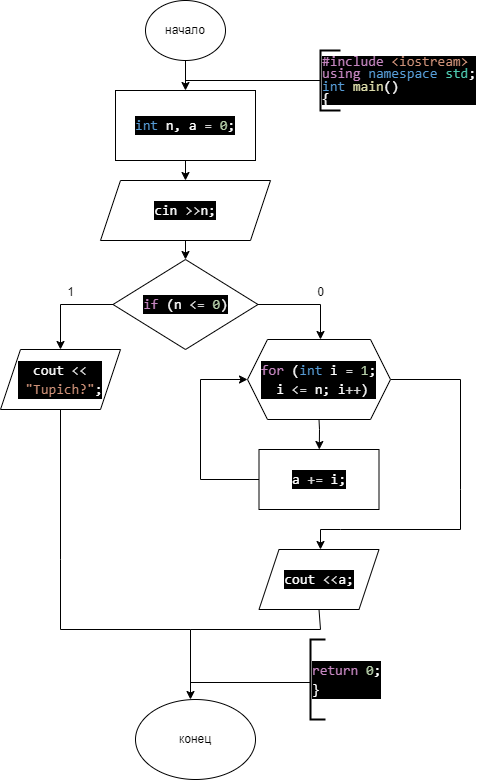

The diagram above was exported from draw.io. Its source (the exported page's mxGraphModel, read from the mxfile embedded in the PNG):
<mxGraphModel dx="1050" dy="575" grid="1" gridSize="10" guides="1" tooltips="1" connect="1" arrows="0" fold="1" page="1" pageScale="1" pageWidth="827" pageHeight="1169" math="0" shadow="0">
  <root>
    <mxCell id="0" />
    <mxCell id="1" parent="0" />
    <mxCell id="XJWWIAQlXJzDpfJ-bgBM-1" value="начало" style="ellipse;whiteSpace=wrap;html=1;" parent="1" vertex="1">
      <mxGeometry x="315" y="21" width="80" height="60" as="geometry" />
    </mxCell>
    <mxCell id="nz0h7kFeMYADOyucJ2ar-1" value="" style="endArrow=classic;html=1;rounded=0;exitX=0.5;exitY=1;exitDx=0;exitDy=0;" parent="1" source="XJWWIAQlXJzDpfJ-bgBM-1" target="nz0h7kFeMYADOyucJ2ar-2" edge="1">
      <mxGeometry width="50" height="50" relative="1" as="geometry">
        <mxPoint x="345" y="311" as="sourcePoint" />
        <mxPoint x="355" y="111" as="targetPoint" />
      </mxGeometry>
    </mxCell>
    <mxCell id="nz0h7kFeMYADOyucJ2ar-2" value="&lt;div style=&quot;color: rgb(255, 255, 255); background-color: rgb(0, 0, 0); font-family: Consolas, &amp;quot;Courier New&amp;quot;, monospace; font-size: 14px; line-height: 19px; white-space: pre;&quot;&gt;&lt;div style=&quot;line-height: 19px;&quot;&gt;&lt;span style=&quot;color: #569cd6;&quot;&gt;int&lt;/span&gt; n, a &lt;span style=&quot;color: #d4d4d4;&quot;&gt;=&lt;/span&gt; &lt;span style=&quot;color: #b5cea8;&quot;&gt;0&lt;/span&gt;;&lt;/div&gt;&lt;/div&gt;" style="rounded=0;whiteSpace=wrap;html=1;" parent="1" vertex="1">
      <mxGeometry x="285" y="111" width="140" height="70" as="geometry" />
    </mxCell>
    <mxCell id="nz0h7kFeMYADOyucJ2ar-3" value="" style="endArrow=classic;html=1;rounded=0;exitX=0.5;exitY=1;exitDx=0;exitDy=0;entryX=0.5;entryY=0;entryDx=0;entryDy=0;" parent="1" source="nz0h7kFeMYADOyucJ2ar-2" target="nz0h7kFeMYADOyucJ2ar-17" edge="1">
      <mxGeometry width="50" height="50" relative="1" as="geometry">
        <mxPoint x="390" y="311" as="sourcePoint" />
        <mxPoint x="400" y="191" as="targetPoint" />
      </mxGeometry>
    </mxCell>
    <mxCell id="nz0h7kFeMYADOyucJ2ar-12" value="" style="endArrow=none;html=1;rounded=0;entryX=0;entryY=0.5;entryDx=0;entryDy=0;entryPerimeter=0;" parent="1" target="nz0h7kFeMYADOyucJ2ar-16" edge="1">
      <mxGeometry width="50" height="50" relative="1" as="geometry">
        <mxPoint x="355" y="101" as="sourcePoint" />
        <mxPoint x="412.5" y="101" as="targetPoint" />
      </mxGeometry>
    </mxCell>
    <mxCell id="nz0h7kFeMYADOyucJ2ar-16" value="&lt;div style=&quot;color: rgb(255, 255, 255); background-color: rgb(0, 0, 0); font-family: Consolas, &amp;quot;Courier New&amp;quot;, monospace; font-size: 14px; line-height: 86%; white-space-collapse: preserve;&quot;&gt;&lt;div&gt;&lt;span style=&quot;color: #c586c0;&quot;&gt;#include&lt;/span&gt;&lt;span style=&quot;color: #569cd6;&quot;&gt; &lt;/span&gt;&lt;span style=&quot;color: #ce9178;&quot;&gt;&amp;lt;iostream&amp;gt;&lt;/span&gt;&lt;/div&gt;&lt;div style=&quot;line-height: 86%;&quot;&gt;&lt;span style=&quot;color: #c586c0;&quot;&gt;using&lt;/span&gt; &lt;span style=&quot;color: #569cd6;&quot;&gt;namespace&lt;/span&gt; &lt;span style=&quot;color: #4ec9b0;&quot;&gt;std&lt;/span&gt;;&lt;/div&gt;&lt;div&gt;&lt;span style=&quot;color: #569cd6;&quot;&gt;int&lt;/span&gt; &lt;span style=&quot;color: #dcdcaa;&quot;&gt;main&lt;/span&gt;()&lt;/div&gt;&lt;div&gt;{&lt;/div&gt;&lt;/div&gt;" style="strokeWidth=2;html=1;shape=mxgraph.flowchart.annotation_1;align=left;pointerEvents=1;" parent="1" vertex="1">
      <mxGeometry x="490" y="71" width="20" height="60" as="geometry" />
    </mxCell>
    <mxCell id="nz0h7kFeMYADOyucJ2ar-17" value="&lt;div style=&quot;color: rgb(255, 255, 255); background-color: rgb(0, 0, 0); font-family: Consolas, &amp;quot;Courier New&amp;quot;, monospace; font-size: 14px; line-height: 19px; white-space: pre;&quot;&gt;&lt;div style=&quot;line-height: 19px;&quot;&gt;&lt;div style=&quot;line-height: 19px;&quot;&gt;cin &lt;span style=&quot;color: #d4d4d4;&quot;&gt;&amp;gt;&amp;gt;&lt;/span&gt;n;&lt;/div&gt;&lt;/div&gt;&lt;/div&gt;" style="shape=parallelogram;perimeter=parallelogramPerimeter;whiteSpace=wrap;html=1;fixedSize=1;" parent="1" vertex="1">
      <mxGeometry x="270" y="201" width="170" height="60" as="geometry" />
    </mxCell>
    <mxCell id="nz0h7kFeMYADOyucJ2ar-19" value="" style="endArrow=classic;html=1;rounded=0;exitX=0.5;exitY=1;exitDx=0;exitDy=0;" parent="1" source="nz0h7kFeMYADOyucJ2ar-17" edge="1">
      <mxGeometry width="50" height="50" relative="1" as="geometry">
        <mxPoint x="500" y="321" as="sourcePoint" />
        <mxPoint x="355" y="280" as="targetPoint" />
      </mxGeometry>
    </mxCell>
    <mxCell id="nz0h7kFeMYADOyucJ2ar-32" value="&lt;div style=&quot;color: rgb(255, 255, 255); background-color: rgb(0, 0, 0); font-family: Consolas, &amp;quot;Courier New&amp;quot;, monospace; font-size: 14px; line-height: 19px; white-space: pre;&quot;&gt;&lt;div style=&quot;line-height: 19px;&quot;&gt;&lt;span style=&quot;color: #c586c0;&quot;&gt;if&lt;/span&gt; (n &lt;span style=&quot;color: #d4d4d4;&quot;&gt;&amp;lt;=&lt;/span&gt; &lt;span style=&quot;color: #b5cea8;&quot;&gt;0&lt;/span&gt;)&lt;/div&gt;&lt;/div&gt;" style="rhombus;whiteSpace=wrap;html=1;" parent="1" vertex="1">
      <mxGeometry x="282.5" y="280" width="145" height="90" as="geometry" />
    </mxCell>
    <mxCell id="nz0h7kFeMYADOyucJ2ar-34" value="" style="endArrow=classic;html=1;rounded=0;exitX=0.5;exitY=1;exitDx=0;exitDy=0;" parent="1" source="nz0h7kFeMYADOyucJ2ar-60" target="nz0h7kFeMYADOyucJ2ar-41" edge="1">
      <mxGeometry width="50" height="50" relative="1" as="geometry">
        <mxPoint x="420" y="400" as="sourcePoint" />
        <mxPoint x="360" y="470" as="targetPoint" />
        <Array as="points">
          <mxPoint x="489" y="450" />
        </Array>
      </mxGeometry>
    </mxCell>
    <mxCell id="nz0h7kFeMYADOyucJ2ar-35" value="" style="endArrow=classic;html=1;rounded=0;exitX=0;exitY=0.5;exitDx=0;exitDy=0;" parent="1" source="nz0h7kFeMYADOyucJ2ar-32" edge="1">
      <mxGeometry width="50" height="50" relative="1" as="geometry">
        <mxPoint x="300" y="330" as="sourcePoint" />
        <mxPoint x="230" y="370" as="targetPoint" />
        <Array as="points">
          <mxPoint x="230" y="325" />
        </Array>
      </mxGeometry>
    </mxCell>
    <mxCell id="nz0h7kFeMYADOyucJ2ar-36" value="" style="endArrow=classic;html=1;rounded=0;exitX=1;exitY=0.5;exitDx=0;exitDy=0;" parent="1" source="nz0h7kFeMYADOyucJ2ar-32" edge="1">
      <mxGeometry width="50" height="50" relative="1" as="geometry">
        <mxPoint x="430" y="330" as="sourcePoint" />
        <mxPoint x="490" y="360" as="targetPoint" />
        <Array as="points">
          <mxPoint x="490" y="325" />
        </Array>
      </mxGeometry>
    </mxCell>
    <mxCell id="nz0h7kFeMYADOyucJ2ar-41" value="&lt;div style=&quot;color: rgb(255, 255, 255); background-color: rgb(0, 0, 0); font-family: Consolas, &amp;quot;Courier New&amp;quot;, monospace; font-size: 14px; line-height: 19px; white-space: pre;&quot;&gt;&lt;div style=&quot;line-height: 19px;&quot;&gt;a &lt;span style=&quot;color: #d4d4d4;&quot;&gt;+=&lt;/span&gt; i;&lt;/div&gt;&lt;/div&gt;" style="rounded=0;whiteSpace=wrap;html=1;" parent="1" vertex="1">
      <mxGeometry x="428.5" y="470" width="120" height="60" as="geometry" />
    </mxCell>
    <mxCell id="nz0h7kFeMYADOyucJ2ar-46" value="" style="endArrow=none;html=1;rounded=0;entryX=0.5;entryY=1;entryDx=0;entryDy=0;" parent="1" edge="1">
      <mxGeometry width="50" height="50" relative="1" as="geometry">
        <mxPoint x="510" y="550" as="sourcePoint" />
        <mxPoint x="630" y="510" as="targetPoint" />
        <Array as="points">
          <mxPoint x="630" y="550" />
        </Array>
      </mxGeometry>
    </mxCell>
    <mxCell id="nz0h7kFeMYADOyucJ2ar-47" value="" style="endArrow=none;html=1;rounded=0;entryX=0.5;entryY=1;entryDx=0;entryDy=0;" parent="1" edge="1">
      <mxGeometry width="50" height="50" relative="1" as="geometry">
        <mxPoint x="360" y="650" as="sourcePoint" />
        <mxPoint x="230" y="430" as="targetPoint" />
        <Array as="points">
          <mxPoint x="230" y="650" />
          <mxPoint x="230" y="580" />
        </Array>
      </mxGeometry>
    </mxCell>
    <mxCell id="nz0h7kFeMYADOyucJ2ar-51" value="" style="endArrow=none;html=1;rounded=0;exitX=1;exitY=0.5;exitDx=0;exitDy=0;" parent="1" edge="1">
      <mxGeometry width="50" height="50" relative="1" as="geometry">
        <mxPoint x="560" y="400" as="sourcePoint" />
        <mxPoint x="630" y="510" as="targetPoint" />
        <Array as="points">
          <mxPoint x="630" y="400" />
        </Array>
      </mxGeometry>
    </mxCell>
    <mxCell id="nz0h7kFeMYADOyucJ2ar-55" value="конец" style="ellipse;whiteSpace=wrap;html=1;" parent="1" vertex="1">
      <mxGeometry x="305" y="720" width="120" height="80" as="geometry" />
    </mxCell>
    <mxCell id="nz0h7kFeMYADOyucJ2ar-56" value="" style="endArrow=none;html=1;rounded=0;" parent="1" edge="1">
      <mxGeometry width="50" height="50" relative="1" as="geometry">
        <mxPoint x="360" y="703" as="sourcePoint" />
        <mxPoint x="480" y="703" as="targetPoint" />
      </mxGeometry>
    </mxCell>
    <mxCell id="nz0h7kFeMYADOyucJ2ar-57" value="&lt;div style=&quot;color: rgb(255, 255, 255); background-color: rgb(0, 0, 0); font-family: Consolas, &amp;quot;Courier New&amp;quot;, monospace; font-size: 14px; line-height: 19px; white-space-collapse: preserve;&quot;&gt;&lt;span style=&quot;color: #c586c0;&quot;&gt;return&lt;/span&gt; &lt;span style=&quot;color: #b5cea8;&quot;&gt;0&lt;/span&gt;;&lt;/div&gt;&lt;div style=&quot;color: rgb(255, 255, 255); background-color: rgb(0, 0, 0); font-family: Consolas, &amp;quot;Courier New&amp;quot;, monospace; font-size: 14px; line-height: 19px; white-space-collapse: preserve;&quot;&gt;}&lt;/div&gt;" style="strokeWidth=2;html=1;shape=mxgraph.flowchart.annotation_1;align=left;pointerEvents=1;" parent="1" vertex="1">
      <mxGeometry x="480" y="660" width="15" height="80" as="geometry" />
    </mxCell>
    <mxCell id="nz0h7kFeMYADOyucJ2ar-60" value="&lt;div style=&quot;color: rgb(255, 255, 255); background-color: rgb(0, 0, 0); font-family: Consolas, &amp;quot;Courier New&amp;quot;, monospace; font-size: 14px; line-height: 19px; white-space: pre;&quot;&gt;&lt;span style=&quot;color: #c586c0;&quot;&gt;for&lt;/span&gt; (&lt;span style=&quot;color: #569cd6;&quot;&gt;int&lt;/span&gt; i &lt;span style=&quot;color: #d4d4d4;&quot;&gt;=&lt;/span&gt; &lt;span style=&quot;color: #b5cea8;&quot;&gt;1&lt;/span&gt;;&lt;/div&gt;&lt;div style=&quot;color: rgb(255, 255, 255); background-color: rgb(0, 0, 0); font-family: Consolas, &amp;quot;Courier New&amp;quot;, monospace; font-size: 14px; line-height: 19px; white-space: pre;&quot;&gt; i &lt;span style=&quot;color: #d4d4d4;&quot;&gt;&amp;lt;=&lt;/span&gt; n; i&lt;span style=&quot;color: #d4d4d4;&quot;&gt;++&lt;/span&gt;)&lt;/div&gt;" style="shape=hexagon;perimeter=hexagonPerimeter2;whiteSpace=wrap;html=1;fixedSize=1;" parent="1" vertex="1">
      <mxGeometry x="417" y="360" width="143" height="80" as="geometry" />
    </mxCell>
    <mxCell id="nz0h7kFeMYADOyucJ2ar-61" value="&lt;div style=&quot;color: rgb(255, 255, 255); background-color: rgb(0, 0, 0); font-family: Consolas, &amp;quot;Courier New&amp;quot;, monospace; font-size: 14px; line-height: 19px; white-space: pre;&quot;&gt;cout &lt;span style=&quot;color: #d4d4d4;&quot;&gt;&amp;lt;&amp;lt;&lt;/span&gt;&lt;/div&gt;&lt;div style=&quot;color: rgb(255, 255, 255); background-color: rgb(0, 0, 0); font-family: Consolas, &amp;quot;Courier New&amp;quot;, monospace; font-size: 14px; line-height: 19px; white-space: pre;&quot;&gt; &lt;span style=&quot;color: #ce9178;&quot;&gt;&quot;Tupich?&quot;&lt;/span&gt;;&lt;/div&gt;" style="shape=parallelogram;perimeter=parallelogramPerimeter;whiteSpace=wrap;html=1;fixedSize=1;" parent="1" vertex="1">
      <mxGeometry x="170" y="370" width="120" height="60" as="geometry" />
    </mxCell>
    <mxCell id="nz0h7kFeMYADOyucJ2ar-62" value="" style="endArrow=classic;html=1;rounded=0;exitX=0;exitY=0.5;exitDx=0;exitDy=0;entryX=0;entryY=0.5;entryDx=0;entryDy=0;" parent="1" source="nz0h7kFeMYADOyucJ2ar-41" target="nz0h7kFeMYADOyucJ2ar-60" edge="1">
      <mxGeometry width="50" height="50" relative="1" as="geometry">
        <mxPoint x="340" y="290" as="sourcePoint" />
        <mxPoint x="390" y="240" as="targetPoint" />
        <Array as="points">
          <mxPoint x="370" y="500" />
          <mxPoint x="370" y="400" />
        </Array>
      </mxGeometry>
    </mxCell>
    <mxCell id="nz0h7kFeMYADOyucJ2ar-63" value="" style="endArrow=classic;html=1;rounded=0;" parent="1" edge="1">
      <mxGeometry width="50" height="50" relative="1" as="geometry">
        <mxPoint x="510" y="550" as="sourcePoint" />
        <mxPoint x="490" y="570" as="targetPoint" />
        <Array as="points">
          <mxPoint x="490" y="550" />
        </Array>
      </mxGeometry>
    </mxCell>
    <mxCell id="nz0h7kFeMYADOyucJ2ar-65" value="&lt;div style=&quot;color: rgb(255, 255, 255); background-color: rgb(0, 0, 0); font-family: Consolas, &amp;quot;Courier New&amp;quot;, monospace; font-size: 14px; line-height: 19px; white-space: pre;&quot;&gt;cout &lt;span style=&quot;color: #d4d4d4;&quot;&gt;&amp;lt;&amp;lt;&lt;/span&gt;a;&lt;/div&gt;" style="shape=parallelogram;perimeter=parallelogramPerimeter;whiteSpace=wrap;html=1;fixedSize=1;" parent="1" vertex="1">
      <mxGeometry x="428.5" y="570" width="120" height="60" as="geometry" />
    </mxCell>
    <mxCell id="nz0h7kFeMYADOyucJ2ar-66" value="" style="endArrow=classic;html=1;rounded=0;exitX=0.5;exitY=1;exitDx=0;exitDy=0;" parent="1" source="nz0h7kFeMYADOyucJ2ar-65" edge="1">
      <mxGeometry width="50" height="50" relative="1" as="geometry">
        <mxPoint x="340" y="560" as="sourcePoint" />
        <mxPoint x="360" y="720" as="targetPoint" />
        <Array as="points">
          <mxPoint x="490" y="650" />
          <mxPoint x="360" y="650" />
        </Array>
      </mxGeometry>
    </mxCell>
    <mxCell id="cpLC8kF5V4rJjSoyjom_-1" value="1" style="text;html=1;align=center;verticalAlign=middle;resizable=0;points=[];autosize=1;strokeColor=none;fillColor=none;" vertex="1" parent="1">
      <mxGeometry x="225" y="298" width="30" height="30" as="geometry" />
    </mxCell>
    <mxCell id="cpLC8kF5V4rJjSoyjom_-2" value="0" style="text;html=1;align=center;verticalAlign=middle;resizable=0;points=[];autosize=1;strokeColor=none;fillColor=none;" vertex="1" parent="1">
      <mxGeometry x="475" y="298" width="30" height="30" as="geometry" />
    </mxCell>
  </root>
</mxGraphModel>